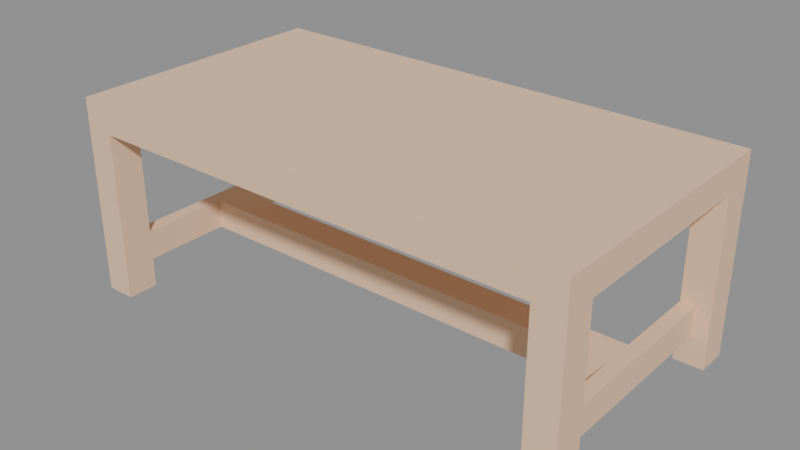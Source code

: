# Source: table.blend  (saved by Blender 5.2.44; exported with 4.5.12 LTS)
import bpy
from mathutils import Matrix  # noqa: F401  (used for matrix-valued properties, if any)

bpy.ops.wm.read_factory_settings(use_empty=True)
scene = bpy.context.scene
scene.name = 'Scene'

# ---- materials (node trees are filled in below, after node groups)
mat_wood = bpy.data.materials.new('wood')
mat_wood.use_backface_culling = True
mat_wood.diffuse_color = (0.8962, 0.6016, 0.3932, 1.0)

# ---- material node trees
mat_wood.use_nodes = True; mat_wood.node_tree.nodes.clear()
_N = mat_wood.node_tree.nodes; _L = mat_wood.node_tree.links
n0 = _N.new('ShaderNodeBsdfPrincipled'); n0.name = 'Principled BSDF'; n0.location = (10, 300)
n0.inputs[0].default_value = (0.8962, 0.6016, 0.3932, 1.0)
n0.inputs[2].default_value = 1.0
n0.inputs[10].default_value = 0.005
n1 = _N.new('ShaderNodeOutputMaterial'); n1.name = 'Material Output'; n1.location = (300, 300)
_L.new(n0.outputs[0], n1.inputs[0])
n1.is_active_output = True

# ---- meshes
me_mesh_table = bpy.data.meshes.new('Mesh table')
me_mesh_table.from_pydata([(0.0485, 0.1979, 0.0485), (0.0485, 0.1979, 0.09701), (0.793, 0.1979, 0.0485), (0.793, 0.1979, 0.09701), (0.793, 0.2495, 0.0485), (0.793, 0.2495, 0.09701), (0.0485, 0.2495, 0.0485), (0.0485, 0.2495, 0.09701), (0.0485, 0.4474, 0.2782), (0.0485, 0.3958, 0.2782), (0.793, 0.4474, 0.2782), (0.793, 0.3958, 0.2782), (0.793, 1.225e-13, 0.2782), (0.0485, 2.18e-14, 0.2782), (0.0485, 0.05157, 0.2782), (1.44e-13, 0.3958, 0.2782), (1.191e-14, 0.05157, 0.2782), (0.793, 0.05157, 0.2782), (0.8415, 0.3958, 0.2782), (0.8415, 0.05157, 0.2782), (0.02425, 0.3958, 0.0485), (0.02425, 0.05157, 0.0485), (0.0485, 0.3958, 0.0485), (0.0485, 0.2495, 0.0485), (0.0485, 0.1979, 0.0485), (0.0485, 0.05157, 0.0485), (0.793, 0.1979, 0.0485), (0.793, 0.2495, 0.0485), (0.8172, 0.3958, 0.0485), (0.793, 0.3958, 0.0485), (0.8172, 0.05157, 0.0485), (0.793, 0.05157, 0.0485), (0.02425, 0.05157, 0.09701), (0.02425, 0.3958, 0.09701), (0.0485, 0.05157, 0.09701), (0.0485, 0.3958, 0.09701), (0.0485, 0.1979, 0.09701), (0.0485, 0.2495, 0.09701), (0.793, 0.1979, 0.09701), (0.793, 0.2495, 0.09701), (0.8172, 0.3958, 0.09701), (0.793, 0.3958, 0.09701), (0.8172, 0.05157, 0.09701), (0.793, 0.05157, 0.09701), (0.793, 1.225e-13, 0.2782), (0.793, 1.225e-13, 5.491e-15), (0.793, 0.05157, 0.2782), (0.793, 0.05157, 5.491e-15), (0.793, 0.05157, 0.09701), (0.793, 0.05157, 0.0485), (0.793, 0.1979, 0.09701), (0.793, 0.1979, 0.0485), (0.8415, 0.3958, 5.491e-15), (0.8415, 0.3958, 0.2782), (0.8415, 0.4474, 5.491e-15), (0.8415, 0.4474, 0.3267), (0.8415, 0.05157, 0.2782), (0.8415, 1.249e-13, 0.3267), (0.8415, 0.05157, 5.491e-15), (0.8415, 1.243e-13, 5.491e-15), (0.793, 0.3958, 0.2782), (0.793, 0.3958, 0.09701), (0.793, 0.4474, 0.2782), (0.793, 0.3958, 0.0485), (0.793, 0.4474, 5.491e-15), (0.793, 0.3958, 5.491e-15), (0.793, 0.2495, 0.0485), (0.793, 0.2495, 0.09701), (0.793, 0.4474, 5.491e-15), (0.793, 0.3958, 5.491e-15), (0.8415, 0.4474, 5.491e-15), (0.8415, 0.3958, 5.491e-15), (0.8172, 0.05157, 0.09701), (0.8172, 0.3958, 0.09701), (0.8172, 0.05157, 0.0485), (0.8172, 0.3958, 0.0485), (1.191e-14, 0.05157, 6.178e-14), (1.336e-14, 0.0, 6.178e-14), (0.0485, 0.05157, 0.0), (0.0485, 2.18e-14, 0.0), (0.793, 0.3958, 5.491e-15), (0.8172, 0.3958, 0.0485), (0.8415, 0.3958, 5.491e-15), (0.8415, 0.3958, 0.2782), (0.8172, 0.3958, 0.09701), (0.793, 0.3958, 0.09701), (0.793, 0.3958, 0.2782), (0.793, 0.3958, 0.0485), (0.02425, 0.05157, 0.09701), (0.02425, 0.05157, 0.0485), (0.02425, 0.3958, 0.09701), (0.02425, 0.3958, 0.0485), (1.426e-13, 0.4474, 6.178e-14), (1.44e-13, 0.3958, 6.178e-14), (0.0485, 0.4474, 5.973e-14), (0.0485, 0.3958, 5.973e-14), (1.191e-14, 1.184e-15, 0.3267), (1.191e-14, 0.05157, 0.2782), (0.0, 0.4474, 0.3267), (1.44e-13, 0.3958, 0.2782), (1.44e-13, 0.3958, 6.178e-14), (1.426e-13, 0.4474, 6.178e-14), (1.191e-14, 0.05157, 6.178e-14), (1.336e-14, 0.0, 6.178e-14), (0.0485, 0.05157, 0.0), (0.0485, 0.05157, 0.0485), (1.191e-14, 0.05157, 6.178e-14), (0.02425, 0.05157, 0.0485), (1.191e-14, 0.05157, 0.2782), (0.02425, 0.05157, 0.09701), (0.0485, 0.05157, 0.2782), (0.0485, 0.05157, 0.09701), (0.793, 0.05157, 5.491e-15), (0.8415, 0.05157, 5.491e-15), (0.793, 0.05157, 0.0485), (0.8172, 0.05157, 0.0485), (0.8415, 0.05157, 0.2782), (0.8172, 0.05157, 0.09701), (0.793, 0.05157, 0.09701), (0.793, 0.05157, 0.2782), (0.0485, 0.3958, 5.973e-14), (1.44e-13, 0.3958, 6.178e-14), (0.0485, 0.3958, 0.0485), (0.02425, 0.3958, 0.0485), (1.44e-13, 0.3958, 0.2782), (0.02425, 0.3958, 0.09701), (0.0485, 0.3958, 0.09701), (0.0485, 0.3958, 0.2782), (0.0485, 0.05157, 0.0485), (0.0485, 0.05157, 0.09701), (0.0485, 0.1979, 0.0485), (0.0485, 0.1979, 0.09701), (0.0485, 0.05157, 0.2782), (0.0485, 0.05157, 0.0), (0.0485, 2.18e-14, 0.2782), (0.0485, 2.18e-14, 0.0), (0.793, 0.05157, 5.491e-15), (0.793, 1.225e-13, 5.491e-15), (0.8415, 0.05157, 5.491e-15), (0.8415, 1.243e-13, 5.491e-15), (0.0485, 0.2495, 0.09701), (0.0485, 0.3958, 0.09701), (0.0485, 0.2495, 0.0485), (0.0485, 0.3958, 0.0485), (0.0485, 0.3958, 0.2782), (0.0485, 0.3958, 5.973e-14), (0.0485, 0.4474, 5.973e-14), (0.0485, 0.4474, 0.2782), (0.0, 0.4474, 0.3267), (0.8415, 0.4474, 0.3267), (1.191e-14, 1.184e-15, 0.3267), (0.8415, 1.249e-13, 0.3267), (0.8415, 1.243e-13, 5.491e-15), (0.793, 1.225e-13, 5.491e-15), (0.8415, 1.249e-13, 0.3267), (0.793, 1.225e-13, 0.2782), (1.191e-14, 1.184e-15, 0.3267), (0.0485, 2.18e-14, 0.2782), (1.336e-14, 0.0, 6.178e-14), (0.0485, 2.18e-14, 0.0), (0.0485, 0.4474, 5.973e-14), (0.0485, 0.4474, 0.2782), (1.426e-13, 0.4474, 6.178e-14), (0.0, 0.4474, 0.3267), (0.8415, 0.4474, 0.3267), (0.793, 0.4474, 0.2782), (0.8415, 0.4474, 5.491e-15), (0.793, 0.4474, 5.491e-15)], [], [(2, 1, 0), (1, 2, 3), (6, 5, 4), (5, 6, 7), (10, 9, 8), (11, 9, 10), (12, 9, 11), (13, 9, 12), (14, 9, 13), (14, 15, 9), (15, 14, 16), (12, 11, 17), (18, 17, 11), (17, 18, 19), (22, 21, 20), (21, 22, 23), (21, 23, 24), (21, 24, 25), (23, 26, 24), (26, 23, 27), (27, 28, 26), (28, 27, 29), (26, 28, 30), (30, 31, 26), (34, 33, 32), (33, 34, 35), (35, 34, 36), (35, 36, 37), (37, 36, 38), (37, 38, 39), (40, 39, 38), (39, 40, 41), (40, 38, 42), (42, 38, 43), (46, 45, 44), (45, 46, 47), (47, 46, 48), (47, 48, 49), (49, 48, 50), (49, 50, 51), (54, 53, 52), (55, 53, 54), (55, 56, 53), (57, 56, 55), (57, 58, 56), (58, 57, 59), (62, 61, 60), (61, 62, 63), (64, 63, 62), (63, 64, 65), (66, 61, 63), (61, 66, 67), (70, 69, 68), (69, 70, 71), (74, 73, 72), (73, 74, 75), (78, 77, 76), (77, 78, 79), (82, 81, 80), (81, 82, 83), (81, 83, 84), (84, 83, 85), (85, 83, 86), (87, 80, 81), (90, 89, 88), (89, 90, 91), (94, 93, 92), (93, 94, 95), (98, 97, 96), (97, 98, 99), (99, 98, 100), (100, 98, 101), (102, 96, 97), (96, 102, 103), (106, 105, 104), (105, 106, 107), (107, 106, 108), (107, 108, 109), (109, 108, 110), (110, 111, 109), (114, 113, 112), (113, 114, 115), (115, 116, 113), (116, 115, 117), (116, 117, 118), (116, 118, 119), (122, 121, 120), (121, 122, 123), (123, 124, 121), (124, 123, 125), (124, 125, 126), (124, 126, 127), (130, 129, 128), (129, 130, 131), (132, 128, 129), (132, 133, 128), (134, 133, 132), (133, 134, 135), (138, 137, 136), (137, 138, 139), (142, 141, 140), (141, 142, 143), (141, 143, 144), (144, 143, 145), (144, 145, 146), (144, 146, 147), (150, 149, 148), (149, 150, 151), (154, 153, 152), (153, 154, 155), (156, 155, 154), (156, 157, 155), (158, 157, 156), (157, 158, 159), (162, 161, 160), (161, 162, 163), (161, 163, 164), (164, 165, 161), (166, 165, 164), (165, 166, 167)])
me_mesh_table.polygons.foreach_set('use_smooth', [0, 0, 0, 0, 0, 0, 0, 0, 1, 0, 0, 1, 0, 0, 0, 0, 0, 0, 0, 0, 0, 0, 0, 0, 0, 0, 0, 1, 0, 0, 0, 0, 0, 0, 0, 0, 1, 1, 0, 0, 0, 0, 0, 0, 0, 0, 0, 0, 0, 0, 0, 0, 0, 0, 0, 0, 0, 0, 0, 0, 0, 0, 0, 0, 0, 0, 0, 0, 0, 0, 0, 0, 0, 0, 0, 0, 0, 0, 0, 0, 0, 0, 0, 0, 0, 0, 0, 0, 0, 0, 0, 0, 0, 0, 1, 1, 0, 0, 0, 0, 0, 0, 1, 1, 0, 0, 0, 0, 0, 0, 0, 0, 0, 0, 0, 0, 0, 0, 0, 0])
_uv = me_mesh_table.uv_layers.new(name='UVMap')
_uv.uv.foreach_set('vector', [31.22, 1.91, 1.91, 3.819, 1.91, 1.91, 1.91, 3.819, 31.22, 1.91, 31.22, 3.819, -1.91, 1.91, -31.22, 3.819, -31.22, 1.91, -31.22, 3.819, -1.91, 1.91, -1.91, 3.819, -31.22, 17.61, -1.91, 15.58, -1.91, 17.61, -31.22, 15.58, -1.91, 15.58, -31.22, 17.61, -31.22, 0.0, -1.91, 15.58, -31.22, 15.58, -1.91, 0.0, -1.91, 15.58, -31.22, 0.0, -1.91, 2.03, -1.91, 15.58, -1.91, 0.0, -1.91, 2.03, -5.67e-12, 15.58, -1.91, 15.58, -5.67e-12, 15.58, -1.91, 2.03, -4.684e-13, 2.03, -31.22, 0.0, -31.22, 15.58, -31.22, 2.03, -33.13, 15.58, -31.22, 2.03, -31.22, 15.58, -31.22, 2.03, -33.13, 15.58, -33.13, 2.03, -1.91, 15.58, -0.9548, 2.03, -0.9548, 15.58, -0.9548, 2.03, -1.91, 15.58, -1.91, 9.822, -0.9548, 2.03, -1.91, 9.822, -1.91, 7.791, -0.9548, 2.03, -1.91, 7.791, -1.91, 2.03, -1.91, 9.822, -31.22, 7.791, -1.91, 7.791, -31.22, 7.791, -1.91, 9.822, -31.22, 9.822, -31.22, 9.822, -32.17, 15.58, -31.22, 7.791, -32.17, 15.58, -31.22, 9.822, -31.22, 15.58, -31.22, 7.791, -32.17, 15.58, -32.17, 2.03, -32.17, 2.03, -31.22, 2.03, -31.22, 7.791, 1.91, 2.03, 0.9548, 15.58, 0.9548, 2.03, 0.9548, 15.58, 1.91, 2.03, 1.91, 15.58, 1.91, 15.58, 1.91, 2.03, 1.91, 7.791, 1.91, 15.58, 1.91, 7.791, 1.91, 9.822, 1.91, 9.822, 1.91, 7.791, 31.22, 7.791, 1.91, 9.822, 31.22, 7.791, 31.22, 9.822, 32.17, 15.58, 31.22, 9.822, 31.22, 7.791, 31.22, 9.822, 32.17, 15.58, 31.22, 15.58, 32.17, 15.58, 31.22, 7.791, 32.17, 2.03, 32.17, 2.03, 31.22, 7.791, 31.22, 2.03, -2.03, 10.95, 8.542e-11, 0.0, 8.542e-11, 10.95, 8.542e-11, 0.0, -2.03, 10.95, -2.03, 0.0, -2.03, 0.0, -2.03, 10.95, -2.03, 3.819, -2.03, 0.0, -2.03, 3.819, -2.03, 1.91, -2.03, 1.91, -2.03, 3.819, -7.791, 3.819, -2.03, 1.91, -7.791, 3.819, -7.791, 1.91, 17.61, 0.0, 15.58, 10.95, 15.58, 0.0, 17.61, 12.86, 15.58, 10.95, 17.61, 0.0, 17.61, 12.86, 2.03, 10.95, 15.58, 10.95, -6.041e-12, 12.86, 2.03, 10.95, 17.61, 12.86, -6.041e-12, 12.86, 2.03, 0.0, 2.03, 10.95, 2.03, 0.0, -6.041e-12, 12.86, -6.065e-12, 0.0, -17.61, 10.95, -15.58, 3.819, -15.58, 10.95, -15.58, 3.819, -17.61, 10.95, -15.58, 1.91, -17.61, 0.0, -15.58, 1.91, -17.61, 10.95, -15.58, 1.91, -17.61, 0.0, -15.58, 0.0, -9.822, 1.91, -15.58, 3.819, -15.58, 1.91, -15.58, 3.819, -9.822, 1.91, -9.822, 3.819, -33.13, 17.61, -31.22, 15.58, -31.22, 17.61, -31.22, 15.58, -33.13, 17.61, -33.13, 15.58, 2.03, 1.91, 15.58, 3.819, 2.03, 3.819, 15.58, 3.819, 2.03, 1.91, 15.58, 1.91, -1.91, 2.03, -5.258e-13, 0.0, -4.69e-13, 2.03, -5.258e-13, 0.0, -1.91, 2.03, -1.91, 0.0, 33.13, 0.0, 32.17, 1.91, 31.22, 0.0, 32.17, 1.91, 33.13, 0.0, 33.13, 10.95, 32.17, 1.91, 33.13, 10.95, 32.17, 3.819, 32.17, 3.819, 33.13, 10.95, 31.22, 3.819, 31.22, 3.819, 33.13, 10.95, 31.22, 10.95, 31.22, 1.91, 31.22, 0.0, 32.17, 1.91, -15.58, 3.819, -2.03, 1.91, -2.03, 3.819, -2.03, 1.91, -15.58, 3.819, -15.58, 1.91, -1.91, 17.61, -5.67e-12, 15.58, -5.613e-12, 17.61, -5.67e-12, 15.58, -1.91, 17.61, -1.91, 15.58, -17.61, 12.86, -2.03, 10.95, -4.663e-14, 12.86, -2.03, 10.95, -17.61, 12.86, -15.58, 10.95, -15.58, 10.95, -17.61, 12.86, -15.58, 0.0, -15.58, 0.0, -17.61, 12.86, -17.61, 0.0, -2.03, 0.0, -4.663e-14, 12.86, -2.03, 10.95, -4.663e-14, 12.86, -2.03, 0.0, -8.562e-26, 0.0, -1.298e-12, 0.0, -1.91, 1.91, -1.91, 0.0, -1.91, 1.91, -1.298e-12, 0.0, -0.9548, 1.91, -0.9548, 1.91, -1.298e-12, 0.0, -1.298e-12, 10.95, -0.9548, 1.91, -1.298e-12, 10.95, -0.9548, 3.819, -0.9548, 3.819, -1.298e-12, 10.95, -1.91, 10.95, -1.91, 10.95, -1.91, 3.819, -0.9548, 3.819, -31.22, 1.91, -33.13, 0.0, -31.22, 0.0, -33.13, 0.0, -31.22, 1.91, -32.17, 1.91, -32.17, 1.91, -33.13, 10.95, -33.13, 0.0, -33.13, 10.95, -32.17, 1.91, -32.17, 3.819, -33.13, 10.95, -32.17, 3.819, -31.22, 3.819, -33.13, 10.95, -31.22, 3.819, -31.22, 10.95, 1.91, 1.91, -8.246e-11, 0.0, 1.91, 0.0, -8.246e-11, 0.0, 1.91, 1.91, 0.9548, 1.91, 0.9548, 1.91, -8.246e-11, 10.95, -8.246e-11, 0.0, -8.246e-11, 10.95, 0.9548, 1.91, 0.9548, 3.819, -8.246e-11, 10.95, 0.9548, 3.819, 1.91, 3.819, -8.246e-11, 10.95, 1.91, 3.819, 1.91, 10.95, 7.791, 1.91, 2.03, 3.819, 2.03, 1.91, 2.03, 3.819, 7.791, 1.91, 7.791, 3.819, 2.03, 10.95, 2.03, 1.91, 2.03, 3.819, 2.03, 10.95, 2.03, 0.0, 2.03, 1.91, 1.074e-12, 10.95, 2.03, 0.0, 2.03, 10.95, 2.03, 0.0, 1.074e-12, 10.95, 1.074e-12, 0.0, -33.13, 2.03, -31.22, 0.0, -31.22, 2.03, -31.22, 0.0, -33.13, 2.03, -33.13, 0.0, 9.822, 1.91, 15.58, 3.819, 9.822, 3.819, 15.58, 3.819, 9.822, 1.91, 15.58, 1.91, 15.58, 3.819, 15.58, 1.91, 15.58, 10.95, 15.58, 10.95, 15.58, 1.91, 15.58, 0.0, 15.58, 10.95, 15.58, 0.0, 17.61, 0.0, 15.58, 10.95, 17.61, 0.0, 17.61, 10.95, 4.679e-13, 0.0, 33.13, 17.61, -1.09e-15, 17.61, 33.13, 17.61, 4.679e-13, 0.0, 33.13, 0.0, 33.13, 12.86, 31.22, 0.0, 33.13, 0.0, 31.22, 0.0, 33.13, 12.86, 31.22, 10.95, 4.69e-13, 12.86, 31.22, 10.95, 33.13, 12.86, 4.69e-13, 12.86, 1.91, 10.95, 31.22, 10.95, 5.258e-13, 0.0, 1.91, 10.95, 4.69e-13, 12.86, 1.91, 10.95, 5.258e-13, 0.0, 1.91, 0.0, -6.289e-12, 0.0, -1.91, 10.95, -1.91, 0.0, -1.91, 10.95, -6.289e-12, 0.0, -6.758e-13, 12.86, -1.91, 10.95, -6.758e-13, 12.86, -33.13, 12.86, -33.13, 12.86, -31.22, 10.95, -1.91, 10.95, -33.13, 0.0, -31.22, 10.95, -33.13, 12.86, -31.22, 10.95, -33.13, 0.0, -31.22, 0.0])
me_mesh_table.materials.append(mat_wood)
me_mesh_table.update()
me_mesh_table.normals_split_custom_set([tuple(v) for v in zip(*[iter([0.0, -1.0, 0.0, 0.0, -1.0, 0.0, 0.0, -1.0, 0.0, 0.0, -1.0, 0.0, 0.0, -1.0, 0.0, 0.0, -1.0, 0.0, 0.0, 1.0, 0.0, 0.0, 1.0, 0.0, 0.0, 1.0, 0.0, 0.0, 1.0, 0.0, 0.0, 1.0, 0.0, 0.0, 1.0, 0.0, 0.0, 0.0, -1.0, 0.0, 0.0, -1.0, 0.0, 0.0, -1.0, 0.0, 0.0, -1.0, 0.0, 0.0, -1.0, 0.0, 0.0, -1.0, 0.0, 0.0, -1.0, 0.0, 0.0, -1.0, 0.0, 0.0, -1.0, 0.0, 0.0, -1.0, 0.0, 0.0, -1.0, 0.0, 0.0, -1.0, 4.371e-08, -4.797e-05, -1.0, 4.371e-08, 4.767e-05, -1.0, 4.371e-08, -4.797e-05, -1.0, 0.0, 0.0, -1.0, 0.0, 0.0, -1.0, 0.0, 0.0, -1.0, 0.0, 0.0, -1.0, 0.0, 0.0, -1.0, 0.0, 0.0, -1.0, -4.371e-08, -4.767e-05, -1.0, -4.371e-08, 4.797e-05, -1.0, -4.371e-08, 4.797e-05, -1.0, 0.0, 0.0, -1.0, 0.0, 0.0, -1.0, 0.0, 0.0, -1.0, 0.0, 0.0, -1.0, 0.0, 0.0, -1.0, 0.0, 0.0, -1.0, 0.0, 0.0, -1.0, 0.0, 0.0, -1.0, 0.0, 0.0, -1.0, 0.0, 0.0, -1.0, 0.0, 0.0, -1.0, 0.0, 0.0, -1.0, -7.446e-07, 0.0, -1.0, -7.446e-07, 0.0, -1.0, -7.446e-07, 0.0, -1.0, 0.0, 0.0, -1.0, 0.0, 0.0, -1.0, 0.0, 0.0, -1.0, 0.0, 0.0, -1.0, 0.0, 0.0, -1.0, 0.0, 0.0, -1.0, 0.0, 0.0, -1.0, 0.0, 0.0, -1.0, 0.0, 0.0, -1.0, 1.489e-06, 0.0, -1.0, 1.489e-06, 0.0, -1.0, 1.489e-06, 0.0, -1.0, 0.0, 0.0, -1.0, 0.0, 0.0, -1.0, 0.0, 0.0, -1.0, 0.0, 0.0, -1.0, 0.0, 0.0, -1.0, 0.0, 0.0, -1.0, 0.0, 0.0, -1.0, 0.0, 0.0, -1.0, 0.0, 0.0, -1.0, 0.0, 0.0, 1.0, 0.0, 0.0, 1.0, 0.0, 0.0, 1.0, 0.0, 0.0, 1.0, 0.0, 0.0, 1.0, 0.0, 0.0, 1.0, 0.0, 0.0, 1.0, 0.0, 0.0, 1.0, 0.0, 0.0, 1.0, -4.371e-08, 4.767e-05, 1.0, -4.371e-08, -4.797e-05, 1.0, -4.371e-08, -4.797e-05, 1.0, 0.0, 0.0, 1.0, 0.0, 0.0, 1.0, 0.0, 0.0, 1.0, 0.0, 0.0, 1.0, 0.0, 0.0, 1.0, 0.0, 0.0, 1.0, -1.489e-06, 0.0, 1.0, -1.489e-06, 0.0, 1.0, -1.489e-06, 0.0, 1.0, 0.0, 0.0, 1.0, 0.0, 0.0, 1.0, 0.0, 0.0, 1.0, 0.0, 0.0, 1.0, 0.0, 0.0, 1.0, 0.0, 0.0, 1.0, 0.0, 0.0, 1.0, 0.0, 0.0, 1.0, 0.0, 0.0, 1.0, -1.0, 0.0, 0.0, -1.0, 0.0, 0.0, -1.0, 0.0, 0.0, -1.0, 0.0, 0.0, -1.0, 0.0, 0.0, -1.0, 0.0, 0.0, 0.0, 0.0, -4.797e-05, -1.0, 4.371e-08, 4.767e-05, -1.0, 4.371e-08, 4.797e-05, 0.0, 0.0, -4.797e-05, -1.0, 4.371e-08, 4.797e-05, 0.0, 0.0, 0.0, -1.0, 0.0, 0.0, -1.0, 0.0, 0.0, -1.0, 0.0, 0.0, -1.0, 0.0, 0.0, -1.0, 0.0, 0.0, -1.0, 0.0, 0.0, 1.0, 0.0, 0.0, 1.0, 0.0, 0.0, 1.0, 0.0, 0.0, 1.0, 1.769e-06, 0.0, 1.0, 1.769e-06, 0.0, 1.0, 1.769e-06, 0.0, 1.0, 0.0, 0.0, 1.0, 0.0, 0.0, 1.0, 0.0, 0.0, 1.0, 0.0, 0.0, 1.0, 0.0, 0.0, 1.0, 0.0, 0.0, 1.0, -2.077e-06, 0.0, 1.0, -2.077e-06, 0.0, 1.0, -2.077e-06, 0.0, 1.0, 0.0, 0.0, 1.0, 0.0, 0.0, 1.0, 0.0, 0.0, -1.0, 0.0, 0.0, -1.0, 0.0, 0.0, -1.0, 0.0, 0.0, -1.0, 1.191e-05, 0.0, -1.0, 1.191e-05, 0.0, -1.0, 1.191e-05, 0.0, -1.0, -2.077e-06, 0.0, -1.0, -2.077e-06, 0.0, -1.0, -2.077e-06, 0.0, -1.0, 0.0, 0.0, -1.0, 0.0, 0.0, -1.0, 0.0, 0.0, -1.0, 0.0, 0.0, -1.0, 0.0, 0.0, -1.0, 0.0, 0.0, -1.0, 0.0, 0.0, -1.0, 0.0, 0.0, -1.0, 0.0, 0.0, 0.0, 0.0, -1.0, 0.0, 0.0, -1.0, 0.0, 0.0, -1.0, 0.0, 0.0, -1.0, 0.0, 0.0, -1.0, 0.0, 0.0, -1.0, 1.0, 0.0, 0.0, 1.0, 0.0, 0.0, 1.0, 0.0, 0.0, 1.0, 0.0, 0.0, 1.0, 0.0, 0.0, 1.0, 0.0, 0.0, -1.274e-12, 0.0, -1.0, -1.274e-12, 0.0, -1.0, -1.274e-12, 0.0, -1.0, -1.274e-12, 0.0, -1.0, -1.274e-12, 0.0, -1.0, -1.274e-12, 0.0, -1.0, 0.0, -1.0, 7.917e-07, 0.0, -1.0, 7.917e-07, 0.0, -1.0, 7.917e-07, 0.0, -1.0, 0.0, 0.0, -1.0, 0.0, 0.0, -1.0, 0.0, 0.0, -1.0, 0.0, 0.0, -1.0, 0.0, 0.0, -1.0, 0.0, 0.0, -1.0, -8.476e-07, 0.0, -1.0, -8.476e-07, 0.0, -1.0, -8.476e-07, 0.0, -1.0, 0.0, 0.0, -1.0, 0.0, 0.0, -1.0, 0.0, 0.0, -1.0, 0.0, 0.0, -1.0, 0.0, 0.0, -1.0, 0.0, -1.0, 0.0, 0.0, -1.0, 0.0, 0.0, -1.0, 0.0, 0.0, -1.0, 0.0, 0.0, -1.0, 0.0, 0.0, -1.0, 0.0, 0.0, -4.242e-14, 0.0, -1.0, -4.242e-14, 0.0, -1.0, -4.242e-14, 0.0, -1.0, -4.242e-14, 0.0, -1.0, -4.242e-14, 0.0, -1.0, -4.242e-14, 0.0, -1.0, -1.0, -2.663e-14, -2.831e-14, -1.0, -2.663e-14, -2.831e-14, -1.0, -2.663e-14, -2.831e-14, -1.0, 3.838e-13, -3.377e-12, -1.0, 3.838e-13, -3.377e-12, -1.0, 3.838e-13, -3.377e-12, -1.0, -2.793e-12, 0.0, -1.0, -2.793e-12, 0.0, -1.0, -2.793e-12, 0.0, -1.0, -2.8e-14, -4.364e-13, -1.0, -2.8e-14, -4.364e-13, -1.0, -2.8e-14, -4.364e-13, -1.0, 7.379e-21, 0.0, -1.0, 7.379e-21, 0.0, -1.0, 7.379e-21, 0.0, -1.0, -2.8e-14, -4.419e-15, -1.0, -2.8e-14, -4.419e-15, -1.0, -2.8e-14, -4.419e-15, 0.0, 1.0, 0.0, 0.0, 1.0, 0.0, 0.0, 1.0, 0.0, 0.0, 1.0, 0.0, 0.0, 1.0, 0.0, 0.0, 1.0, 0.0, 0.0, 1.0, 0.0, 0.0, 1.0, 0.0, 0.0, 1.0, 0.0, 0.0, 1.0, 0.0, 0.0, 1.0, 0.0, 0.0, 1.0, 0.0, 0.0, 1.0, 0.0, 0.0, 1.0, 0.0, 0.0, 1.0, 0.0, 0.0, 1.0, 0.0, 0.0, 1.0, 0.0, 0.0, 1.0, 0.0, 0.0, 1.0, 0.0, 0.0, 1.0, 0.0, 0.0, 1.0, 0.0, 0.0, 1.0, -1.979e-07, 0.0, 1.0, -1.979e-07, 0.0, 1.0, -1.979e-07, 0.0, 1.0, 0.0, 0.0, 1.0, 0.0, 0.0, 1.0, 0.0, 0.0, 1.0, 0.0, 0.0, 1.0, 0.0, 0.0, 1.0, 0.0, 0.0, 1.0, 5.298e-08, 0.0, 1.0, 5.298e-08, 0.0, 1.0, 5.298e-08, 0.0, 1.0, 0.0, 0.0, 1.0, 0.0, 0.0, 1.0, 0.0, 0.0, -1.0, 0.0, 0.0, -1.0, 0.0, 0.0, -1.0, 0.0, 0.0, -1.0, 0.0, 0.0, -1.0, 0.0, 0.0, -1.0, 0.0, 0.0, -1.0, 0.0, 0.0, -1.0, 0.0, 0.0, -1.0, 0.0, 0.0, -1.0, 0.0, 0.0, -1.0, 0.0, 0.0, -1.0, 0.0, 0.0, -1.0, 0.0, 0.0, -1.0, 0.0, 0.0, -1.0, 0.0, 0.0, -1.0, 0.0, 0.0, -1.0, 0.0, 0.0, -1.0, 0.0, 1.0, 0.0, 0.0, 1.0, 0.0, 0.0, 1.0, 0.0, 0.0, 1.0, 0.0, 0.0, 1.0, 0.0, 0.0, 1.0, 0.0, 0.0, 0.0, 0.0, 4.797e-05, 1.0, 4.371e-08, -4.797e-05, 1.0, -4.371e-08, -4.797e-05, 0.0, 0.0, 4.797e-05, 1.0, 4.371e-08, -4.767e-05, 1.0, 4.371e-08, -4.797e-05, 1.0, 0.0, 0.0, 1.0, 0.0, 0.0, 1.0, 0.0, 0.0, 1.0, 0.0, 0.0, 1.0, 0.0, 0.0, 1.0, 0.0, 0.0, 0.0, 0.0, -1.0, 0.0, 0.0, -1.0, 0.0, 0.0, -1.0, 0.0, 0.0, -1.0, 0.0, 0.0, -1.0, 0.0, 0.0, -1.0, 1.0, 0.0, 0.0, 1.0, 0.0, 0.0, 1.0, 0.0, 0.0, 1.0, 0.0, 0.0, 1.0, 0.0, 0.0, 1.0, 0.0, 0.0, 1.0, 4.371e-08, 4.797e-05, 1.0, -4.371e-08, 4.797e-05, 0.0, 0.0, 4.797e-05, 0.0, 0.0, 4.797e-05, 1.0, -4.371e-08, 4.797e-05, 1.0, -4.371e-08, -4.797e-05, 1.0, 0.0, 0.0, 1.0, 0.0, 0.0, 1.0, 0.0, 0.0, 1.0, 0.0, 0.0, 1.0, 0.0, 0.0, 1.0, 0.0, 0.0, 0.0, 0.0, 1.0, 0.0, 0.0, 1.0, 0.0, 0.0, 1.0, -2.147e-13, 0.0, 1.0, -2.147e-13, 0.0, 1.0, -2.147e-13, 0.0, 1.0, 3.698e-14, -1.0, 1.864e-15, 3.698e-14, -1.0, 1.864e-15, 3.698e-14, -1.0, 1.864e-15, 4.953e-14, -1.0, 0.0, 4.953e-14, -1.0, 0.0, 4.953e-14, -1.0, 0.0, 1.47e-13, -1.0, -9.746e-14, 1.47e-13, -1.0, -9.746e-14, 1.47e-13, -1.0, -9.746e-14, 1.352e-13, -1.0, -2.899e-13, 1.352e-13, -1.0, -2.899e-13, 1.352e-13, -1.0, -2.899e-13, 4.287e-13, -1.0, 3.625e-15, 4.287e-13, -1.0, 3.625e-15, 4.287e-13, -1.0, 3.625e-15, 4.495e-13, -1.0, 0.0, 4.495e-13, -1.0, 0.0, 4.495e-13, -1.0, 0.0, 0.0, 1.0, 0.0, 0.0, 1.0, 0.0, 0.0, 1.0, 0.0, 0.0, 1.0, 8.05e-12, 0.0, 1.0, 8.05e-12, 0.0, 1.0, 8.05e-12, 0.0, 1.0, -1.46e-06, 0.0, 1.0, -1.46e-06, 0.0, 1.0, -1.46e-06, 0.0, 1.0, 0.0, 0.0, 1.0, 0.0, 0.0, 1.0, 0.0, 0.0, 1.0, 0.0, 0.0, 1.0, 0.0, 0.0, 1.0, 0.0, 0.0, 1.0, 0.0, 0.0, 1.0, 0.0, 0.0, 1.0, 0.0])] * 3)])

# ---- objects
ob_table_clone = bpy.data.objects.new('table(Clone)', me_mesh_table)

# ---- transforms, parenting, visibility, modifiers, constraints
ob_table_clone.location = (0.0, 0.0, 0.0)
ob_table_clone.rotation_mode = 'QUATERNION'
ob_table_clone.rotation_quaternion = (1.0, 0.0, 0.0, 0.0)
ob_table_clone.scale = (2.0, 2.0, 2.0)

# ---- collection membership
scene.collection.objects.link(ob_table_clone)

# ---- scene / render settings (as saved in the file)
scene.frame_start = 1; scene.frame_end = 250; scene.frame_set(1)
scene.render.engine = 'BLENDER_EEVEE_NEXT'
scene.render.bake_bias = 0.0
scene.render.bake_samples = 0
scene.render.compositor_device = 'GPU'
scene.eevee.use_volume_custom_range = False
scene.eevee.fast_gi_thickness_near = 0.1
scene.eevee.fast_gi_thickness_far = 0.0
scene.eevee.ray_tracing_options.screen_trace_thickness = 0.1
bpy.context.view_layer.update()

# ---- added for rendering (the .blend has no active camera and no usable light): camera, sun + grey world if the file has none
cam_auto = bpy.data.cameras.new('AutoCamera')
cam_auto.lens = 50.0
cam_auto.sensor_width = 36.0
cam_auto.clip_end = 1000.0
ob_auto_camera = bpy.data.objects.new('AutoCamera', cam_auto)
scene.collection.objects.link(ob_auto_camera)
ob_auto_camera.location = (2.70576, -1.78976, 1.81815)
ob_auto_camera.rotation_euler = (1.09748, -7.21219e-08, 0.694738)
scene.camera = ob_auto_camera
light_auto_sun = bpy.data.lights.new('AutoSun', 'SUN')
light_auto_sun.energy = 3.0
light_auto_sun.angle = 0.0523599
ob_auto_sun = bpy.data.objects.new('AutoSun', light_auto_sun)
scene.collection.objects.link(ob_auto_sun)
ob_auto_sun.rotation_euler = (0.872665, 0.174533, 0.523599)
if scene.world is None:
    world_auto = bpy.data.worlds.new('AutoWorld')
    world_auto.color = (0.3, 0.3, 0.3)
    scene.world = world_auto
bpy.context.view_layer.update()
